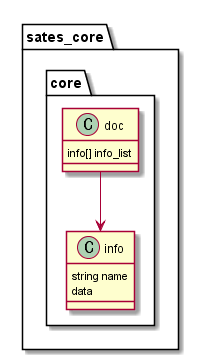

The diagram above was rendered by PlantUML. Its source (embedded in the PNG):
@startuml


package sates_core {
package core
{
class doc
{
info[] info_list
}
class info
{
string name
data
}
}
}

doc --> info

@enduml